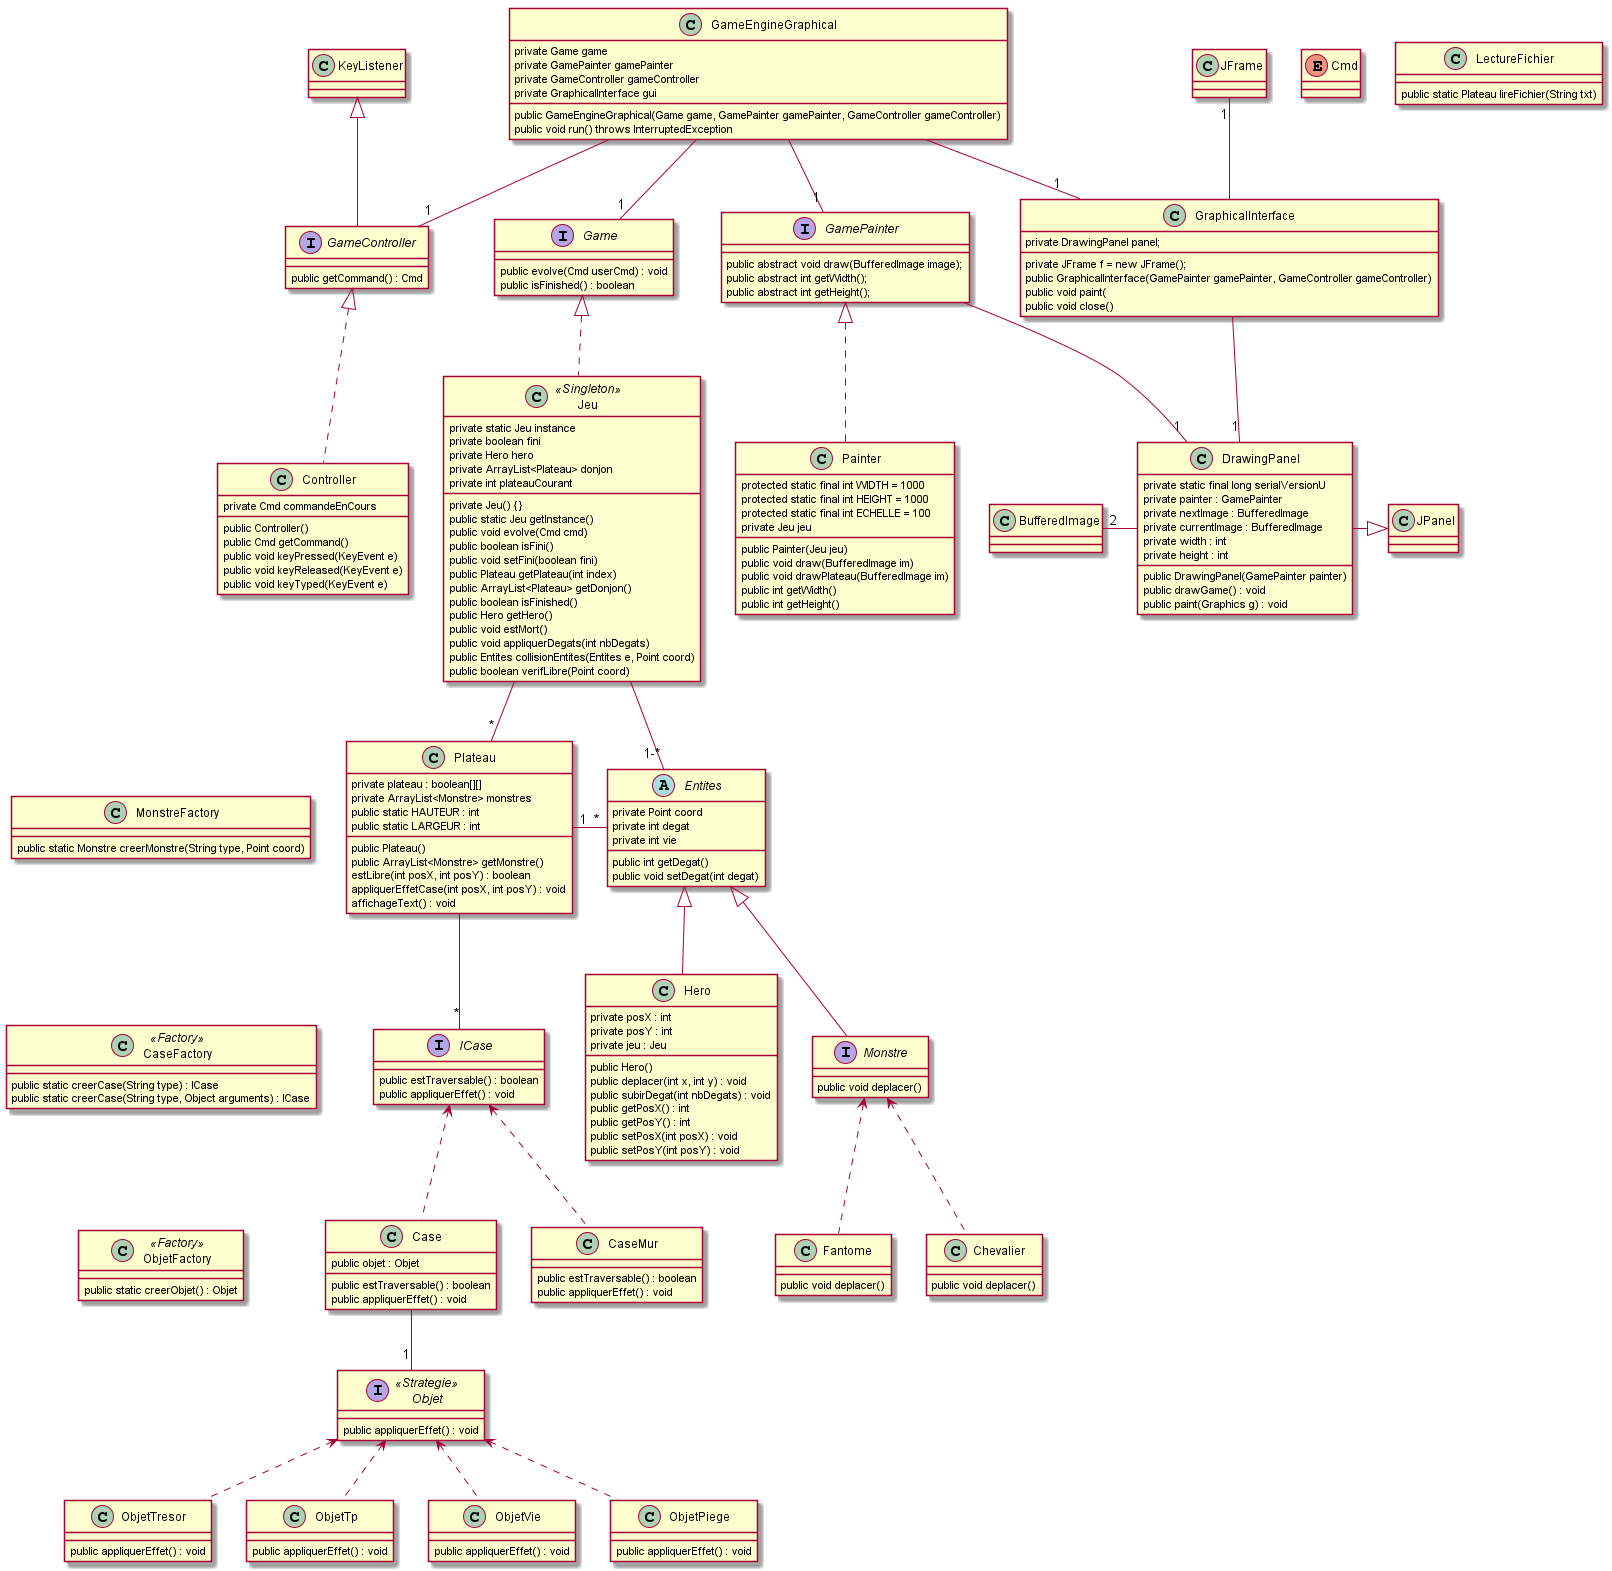

The diagram above was rendered by PlantUML. Its source (embedded in the PNG):
@startuml
	Class Hero extends Entites {
		private posX : int
		private posY : int
		private jeu : Jeu

		public Hero()
		public deplacer(int x, int y) : void
		public subirDegat(int nbDegats) : void
		public getPosX() : int
		public getPosY() : int
        public setPosX(int posX) : void
        public setPosY(int posY) : void
	}

	Abstract Entites {
	    private Point coord
	    private int degat
	    private int vie
	    public int getDegat()
	    public void setDegat(int degat)
	}

	Class Chevalier {
	    public void deplacer()
	}

	Class Fantome {
    	public void deplacer()
    }

	Interface Monstre extends Entites{
	    public void deplacer()
	}

	Class Plateau {
        private plateau : boolean[][]
        private ArrayList<Monstre> monstres
        public static HAUTEUR : int
        public static LARGEUR : int

        public Plateau()
        public ArrayList<Monstre> getMonstre()
        estLibre(int posX, int posY) : boolean
        appliquerEffetCase(int posX, int posY) : void
        affichageText() : void

	}

	Class CaseFactory <<Factory>>{
	    public static creerCase(String type) : ICase
	    public static creerCase(String type, Object arguments) : ICase
	}

	Class ObjetFactory <<Factory>>{
	    public static creerObjet() : Objet
	}

	Interface ICase {
	    public estTraversable() : boolean
	    public appliquerEffet() : void
	}

	Interface Objet <<Strategie>>{
	    public appliquerEffet() : void
	}

	Class CaseMur {
	    public estTraversable() : boolean
	    public appliquerEffet() : void
	}

	Class ObjetTresor {
	    public appliquerEffet() : void
	}

	Class ObjetTp {
	    public appliquerEffet() : void
	}

	Class ObjetVie {
    	    public appliquerEffet() : void
    }

	Class Case {
	    public objet : Objet
	    public estTraversable() : boolean
	    public appliquerEffet() : void
	}

    Class DrawingPanel {
        private static final long serialVersionU
        private painter : GamePainter
        private nextImage : BufferedImage
        private currentImage : BufferedImage
        private width : int
        private height : int
        public DrawingPanel(GamePainter painter)
        public drawGame() : void
        public paint(Graphics g) : void
    }

    Interface Game {
        public evolve(Cmd userCmd) : void
        public isFinished() : boolean
    }

    Interface GameController extends KeyListener {
        public getCommand() : Cmd
    }

    Class KeyListener

    Class GameEngineGraphical {
    	private Game game
    	private GamePainter gamePainter
    	private GameController gameController
    	private GraphicalInterface gui
    	public GameEngineGraphical(Game game, GamePainter gamePainter, GameController gameController)
    	public void run() throws InterruptedException

    }

    interface GamePainter {
    	public abstract void draw(BufferedImage image);
    	public abstract int getWidth();
    	public abstract int getHeight();
    }

    class GraphicalInterface  {
    	private DrawingPanel panel;
    	private JFrame f = new JFrame();
    	public GraphicalInterface(GamePainter gamePainter, GameController gameController)
    	public void paint(
    	public void close()
    }

	Class ObjetPiege {
	    public appliquerEffet() : void
	}

	Enum Cmd

	class Controller implements GameController{
    	private Cmd commandeEnCours
    	public Controller()
    	public Cmd getCommand()
    	public void keyPressed(KeyEvent e)
    	public void keyReleased(KeyEvent e)
    	public void keyTyped(KeyEvent e)

    }

    class Painter implements GamePainter {
    	protected static final int WIDTH = 1000
    	protected static final int HEIGHT = 1000
    	protected static final int ECHELLE = 100
    	private Jeu jeu
    	public Painter(Jeu jeu)
    	public void draw(BufferedImage im)
    	public void drawPlateau(BufferedImage im)
    	public int getWidth()
    	public int getHeight()
    }

    class Jeu <<Singleton>> implements Game {

        private static Jeu instance
        private boolean fini
        private Hero hero
        private ArrayList<Plateau> donjon
        private int plateauCourant
        private Jeu() {}
        public static Jeu getInstance()
        public void evolve(Cmd cmd)
        public boolean isFini()
        public void setFini(boolean fini)
        public Plateau getPlateau(int index)
        public ArrayList<Plateau> getDonjon()
        public boolean isFinished()
        public Hero getHero()
        public void estMort()
        public void appliquerDegats(int nbDegats)
        public Entites collisionEntites(Entites e, Point coord)
        public boolean verifLibre(Point coord)
    }

    class LectureFichier {
         public static Plateau lireFichier(String txt)
    }

    class MonstreFactory {
        public static Monstre creerMonstre(String type, Point coord)
    }

    GamePainter -- "1" DrawingPanel
    GraphicalInterface -- "1" DrawingPanel
    JFrame "1" -- GraphicalInterface
    GameEngineGraphical -- "1" Game
    GameEngineGraphical -- "1" GamePainter
    GameEngineGraphical -- "1" GameController
    GameEngineGraphical -- "1" GraphicalInterface
    Objet <.. ObjetPiege
    ICase <.. Case
    ICase <.. CaseMur
    Objet <.. ObjetTresor
    Objet <.. ObjetTp
    Objet <.. ObjetVie
    Case -- "1" Objet
    Plateau -- "*" ICase
    Plateau "1" -right- "*" Entites
	Jeu -down- "1-*" Entites
	Jeu -down- "*" Plateau
	CaseFactory -[hidden]- ObjetFactory
	JPanel <|-left- DrawingPanel
	BufferedImage "2" -right- DrawingPanel
	Plateau -[hidden]left- MonstreFactory
    Monstre <.. Chevalier
    Monstre <.. Fantome
    MonstreFactory -[hidden]- CaseFactory

@enduml